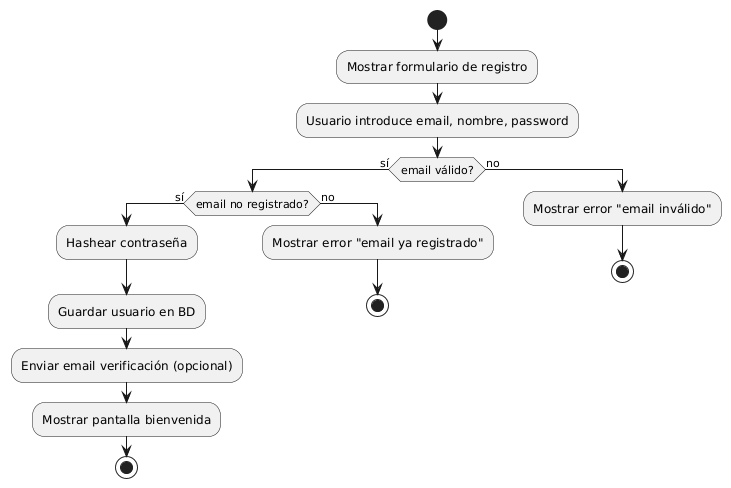

The diagram above was rendered by PlantUML. Its source (embedded in the PNG):
@startuml
start
:Mostrar formulario de registro;
:Usuario introduce email, nombre, password;
if (email válido?) then (sí)
  if (email no registrado?) then (sí)
    :Hashear contraseña;
    :Guardar usuario en BD;
    :Enviar email verificación (opcional);
    :Mostrar pantalla bienvenida;
    stop
  else (no)
    :Mostrar error "email ya registrado";
    stop
  endif
else (no)
  :Mostrar error "email inválido";
  stop
endif
@enduml